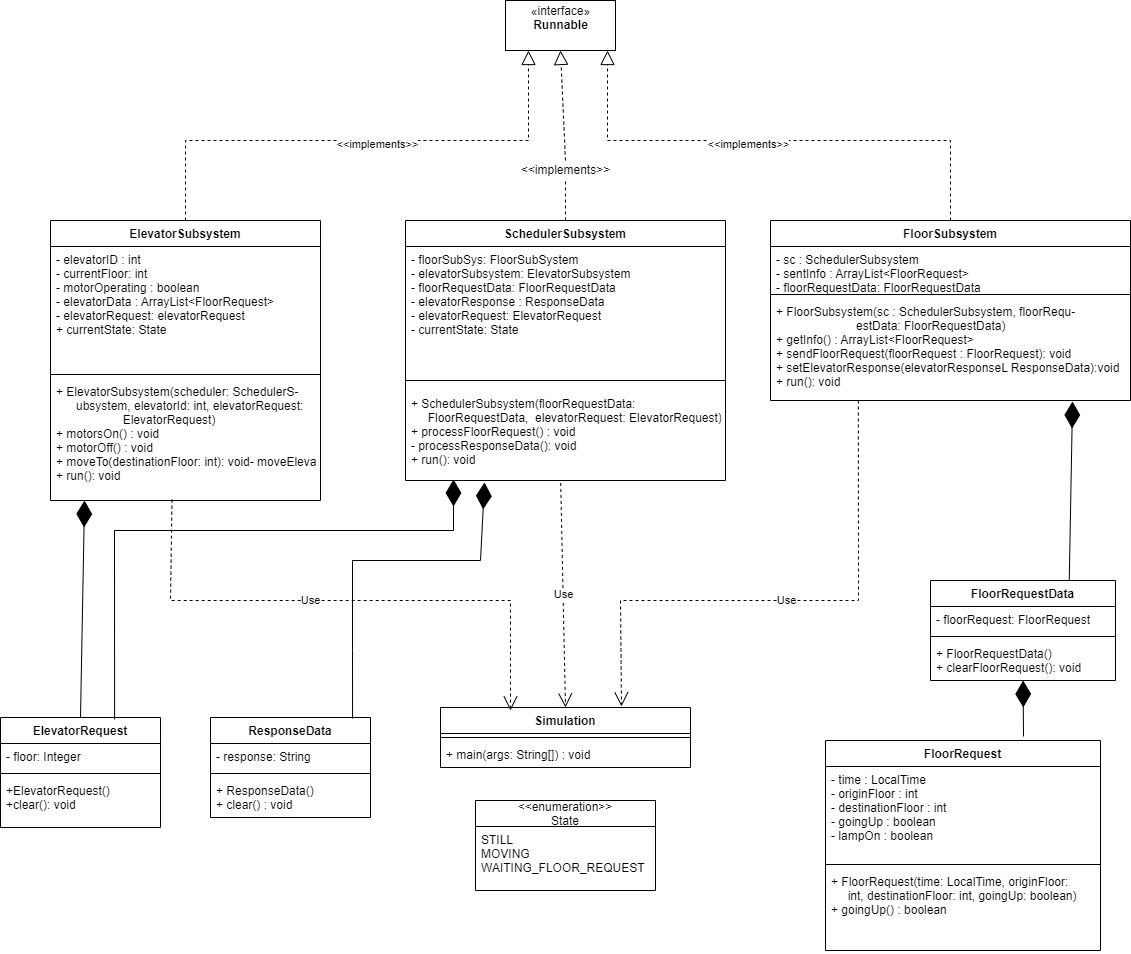

The diagram above was exported from draw.io. Its source (the exported page's mxGraphModel, read from the mxfile embedded in the PNG):
<mxGraphModel dx="2062" dy="804" grid="1" gridSize="10" guides="1" tooltips="1" connect="1" arrows="1" fold="1" page="1" pageScale="1" pageWidth="1169" pageHeight="1654" math="0" shadow="0">
  <root>
    <mxCell id="0" />
    <mxCell id="1" parent="0" />
    <mxCell id="5XPiA8OjN1h5xx6hEcvQ-1" value="ElevatorSubsystem" style="swimlane;fontStyle=1;align=center;verticalAlign=top;childLayout=stackLayout;horizontal=1;startSize=26;horizontalStack=0;resizeParent=1;resizeParentMax=0;resizeLast=0;collapsible=1;marginBottom=0;" parent="1" vertex="1">
      <mxGeometry x="70" y="280" width="270" height="280" as="geometry" />
    </mxCell>
    <mxCell id="5XPiA8OjN1h5xx6hEcvQ-2" value="- elevatorID : int&#10;- currentFloor: int&#10;- motorOperating : boolean&#10;- elevatorData : ArrayList&lt;FloorRequest&gt;&#10;- elevatorRequest: elevatorRequest&#10;+ currentState: State&#10;" style="text;strokeColor=none;fillColor=none;align=left;verticalAlign=top;spacingLeft=4;spacingRight=4;overflow=hidden;rotatable=0;points=[[0,0.5],[1,0.5]];portConstraint=eastwest;" parent="5XPiA8OjN1h5xx6hEcvQ-1" vertex="1">
      <mxGeometry y="26" width="270" height="124" as="geometry" />
    </mxCell>
    <mxCell id="5XPiA8OjN1h5xx6hEcvQ-3" value="" style="line;strokeWidth=1;fillColor=none;align=left;verticalAlign=middle;spacingTop=-1;spacingLeft=3;spacingRight=3;rotatable=0;labelPosition=right;points=[];portConstraint=eastwest;" parent="5XPiA8OjN1h5xx6hEcvQ-1" vertex="1">
      <mxGeometry y="150" width="270" height="8" as="geometry" />
    </mxCell>
    <mxCell id="5XPiA8OjN1h5xx6hEcvQ-4" value="+ ElevatorSubsystem(scheduler: SchedulerS-&#10;      ubsystem, elevatorId: int, elevatorRequest:&#10;                    ElevatorRequest)&#10;+ motorsOn() : void&#10;+ motorOff() : void&#10;+ moveTo(destinationFloor: int): void- moveElevator(numberOfFloors: int): void&#10;+ run(): void&#10;" style="text;strokeColor=none;fillColor=none;align=left;verticalAlign=top;spacingLeft=4;spacingRight=4;overflow=hidden;rotatable=0;points=[[0,0.5],[1,0.5]];portConstraint=eastwest;" parent="5XPiA8OjN1h5xx6hEcvQ-1" vertex="1">
      <mxGeometry y="158" width="270" height="122" as="geometry" />
    </mxCell>
    <mxCell id="5XPiA8OjN1h5xx6hEcvQ-10" value="FloorRequest" style="swimlane;fontStyle=1;align=center;verticalAlign=top;childLayout=stackLayout;horizontal=1;startSize=26;horizontalStack=0;resizeParent=1;resizeParentMax=0;resizeLast=0;collapsible=1;marginBottom=0;" parent="1" vertex="1">
      <mxGeometry x="845" y="800" width="275" height="210" as="geometry" />
    </mxCell>
    <mxCell id="5XPiA8OjN1h5xx6hEcvQ-11" value="- time : LocalTime&#10;- originFloor : int&#10;- destinationFloor : int&#10;- goingUp : boolean&#10;- lampOn : boolean" style="text;strokeColor=none;fillColor=none;align=left;verticalAlign=top;spacingLeft=4;spacingRight=4;overflow=hidden;rotatable=0;points=[[0,0.5],[1,0.5]];portConstraint=eastwest;" parent="5XPiA8OjN1h5xx6hEcvQ-10" vertex="1">
      <mxGeometry y="26" width="275" height="94" as="geometry" />
    </mxCell>
    <mxCell id="5XPiA8OjN1h5xx6hEcvQ-12" value="" style="line;strokeWidth=1;fillColor=none;align=left;verticalAlign=middle;spacingTop=-1;spacingLeft=3;spacingRight=3;rotatable=0;labelPosition=right;points=[];portConstraint=eastwest;" parent="5XPiA8OjN1h5xx6hEcvQ-10" vertex="1">
      <mxGeometry y="120" width="275" height="8" as="geometry" />
    </mxCell>
    <mxCell id="5XPiA8OjN1h5xx6hEcvQ-13" value="+ FloorRequest(time: LocalTime, originFloor:&#10;     int, destinationFloor: int, goingUp: boolean)&#10;+ goingUp() : boolean" style="text;strokeColor=none;fillColor=none;align=left;verticalAlign=top;spacingLeft=4;spacingRight=4;overflow=hidden;rotatable=0;points=[[0,0.5],[1,0.5]];portConstraint=eastwest;" parent="5XPiA8OjN1h5xx6hEcvQ-10" vertex="1">
      <mxGeometry y="128" width="275" height="82" as="geometry" />
    </mxCell>
    <mxCell id="5XPiA8OjN1h5xx6hEcvQ-14" value="FloorSubsystem" style="swimlane;fontStyle=1;align=center;verticalAlign=top;childLayout=stackLayout;horizontal=1;startSize=26;horizontalStack=0;resizeParent=1;resizeParentMax=0;resizeLast=0;collapsible=1;marginBottom=0;" parent="1" vertex="1">
      <mxGeometry x="790" y="280" width="360" height="180" as="geometry" />
    </mxCell>
    <mxCell id="5XPiA8OjN1h5xx6hEcvQ-15" value="- sc : SchedulerSubsystem&#10;- sentInfo : ArrayList&lt;FloorRequest&gt;&#10;- floorRequestData: FloorRequestData&#10;" style="text;strokeColor=none;fillColor=none;align=left;verticalAlign=top;spacingLeft=4;spacingRight=4;overflow=hidden;rotatable=0;points=[[0,0.5],[1,0.5]];portConstraint=eastwest;" parent="5XPiA8OjN1h5xx6hEcvQ-14" vertex="1">
      <mxGeometry y="26" width="360" height="44" as="geometry" />
    </mxCell>
    <mxCell id="5XPiA8OjN1h5xx6hEcvQ-16" value="" style="line;strokeWidth=1;fillColor=none;align=left;verticalAlign=middle;spacingTop=-1;spacingLeft=3;spacingRight=3;rotatable=0;labelPosition=right;points=[];portConstraint=eastwest;" parent="5XPiA8OjN1h5xx6hEcvQ-14" vertex="1">
      <mxGeometry y="70" width="360" height="8" as="geometry" />
    </mxCell>
    <mxCell id="5XPiA8OjN1h5xx6hEcvQ-17" value="+ FloorSubsystem(sc : SchedulerSubsystem, floorRequ-&#10;                        estData: FloorRequestData)&#10;+ getInfo() : ArrayList&lt;FloorRequest&gt;&#10;+ sendFloorRequest(floorRequest : FloorRequest): void&#10;+ setElevatorResponse(elevatorResponseL ResponseData):void&#10;+ run(): void" style="text;strokeColor=none;fillColor=none;align=left;verticalAlign=top;spacingLeft=4;spacingRight=4;overflow=hidden;rotatable=0;points=[[0,0.5],[1,0.5]];portConstraint=eastwest;" parent="5XPiA8OjN1h5xx6hEcvQ-14" vertex="1">
      <mxGeometry y="78" width="360" height="102" as="geometry" />
    </mxCell>
    <mxCell id="5XPiA8OjN1h5xx6hEcvQ-18" value="Simulation" style="swimlane;fontStyle=1;align=center;verticalAlign=top;childLayout=stackLayout;horizontal=1;startSize=26;horizontalStack=0;resizeParent=1;resizeParentMax=0;resizeLast=0;collapsible=1;marginBottom=0;" parent="1" vertex="1">
      <mxGeometry x="460" y="767" width="250" height="60" as="geometry" />
    </mxCell>
    <mxCell id="5XPiA8OjN1h5xx6hEcvQ-20" value="" style="line;strokeWidth=1;fillColor=none;align=left;verticalAlign=middle;spacingTop=-1;spacingLeft=3;spacingRight=3;rotatable=0;labelPosition=right;points=[];portConstraint=eastwest;" parent="5XPiA8OjN1h5xx6hEcvQ-18" vertex="1">
      <mxGeometry y="26" width="250" height="8" as="geometry" />
    </mxCell>
    <mxCell id="5XPiA8OjN1h5xx6hEcvQ-21" value="+ main(args: String[]) : void" style="text;strokeColor=none;fillColor=none;align=left;verticalAlign=top;spacingLeft=4;spacingRight=4;overflow=hidden;rotatable=0;points=[[0,0.5],[1,0.5]];portConstraint=eastwest;" parent="5XPiA8OjN1h5xx6hEcvQ-18" vertex="1">
      <mxGeometry y="34" width="250" height="26" as="geometry" />
    </mxCell>
    <mxCell id="5XPiA8OjN1h5xx6hEcvQ-24" value="SchedulerSubsystem" style="swimlane;fontStyle=1;align=center;verticalAlign=top;childLayout=stackLayout;horizontal=1;startSize=26;horizontalStack=0;resizeParent=1;resizeParentMax=0;resizeLast=0;collapsible=1;marginBottom=0;" parent="1" vertex="1">
      <mxGeometry x="425" y="280" width="320" height="260" as="geometry" />
    </mxCell>
    <mxCell id="5XPiA8OjN1h5xx6hEcvQ-25" value="- floorSubSys: FloorSubSystem&#10;- elevatorSubsystem: ElevatorSubsystem&#10;- floorRequestData: FloorRequestData&#10;- elevatorResponse : ResponseData&#10;- elevatorRequest: ElevatorRequest&#10;- currentState: State" style="text;strokeColor=none;fillColor=none;align=left;verticalAlign=top;spacingLeft=4;spacingRight=4;overflow=hidden;rotatable=0;points=[[0,0.5],[1,0.5]];portConstraint=eastwest;" parent="5XPiA8OjN1h5xx6hEcvQ-24" vertex="1">
      <mxGeometry y="26" width="320" height="124" as="geometry" />
    </mxCell>
    <mxCell id="5XPiA8OjN1h5xx6hEcvQ-26" value="" style="line;strokeWidth=1;fillColor=none;align=left;verticalAlign=middle;spacingTop=-1;spacingLeft=3;spacingRight=3;rotatable=0;labelPosition=right;points=[];portConstraint=eastwest;" parent="5XPiA8OjN1h5xx6hEcvQ-24" vertex="1">
      <mxGeometry y="150" width="320" height="20" as="geometry" />
    </mxCell>
    <mxCell id="5XPiA8OjN1h5xx6hEcvQ-27" value="+ SchedulerSubsystem(floorRequestData: &#10;     FloorRequestData,  elevatorRequest: ElevatorRequest)&#10;+ processFloorRequest() : void&#10;- processResponseData(): void&#10;+ run(): void&#10;" style="text;strokeColor=none;fillColor=none;align=left;verticalAlign=top;spacingLeft=4;spacingRight=4;overflow=hidden;rotatable=0;points=[[0,0.5],[1,0.5]];portConstraint=eastwest;" parent="5XPiA8OjN1h5xx6hEcvQ-24" vertex="1">
      <mxGeometry y="170" width="320" height="90" as="geometry" />
    </mxCell>
    <mxCell id="5XPiA8OjN1h5xx6hEcvQ-44" value="Use" style="endArrow=open;endSize=12;dashed=1;html=1;rounded=0;exitX=0.45;exitY=0.993;exitDx=0;exitDy=0;exitPerimeter=0;entryX=0.28;entryY=0.05;entryDx=0;entryDy=0;entryPerimeter=0;" parent="1" source="5XPiA8OjN1h5xx6hEcvQ-4" target="5XPiA8OjN1h5xx6hEcvQ-18" edge="1">
      <mxGeometry x="-0.1255" width="160" relative="1" as="geometry">
        <mxPoint x="140" y="660" as="sourcePoint" />
        <mxPoint x="530" y="760" as="targetPoint" />
        <Array as="points">
          <mxPoint x="190" y="660" />
          <mxPoint x="530" y="660" />
        </Array>
        <mxPoint as="offset" />
      </mxGeometry>
    </mxCell>
    <mxCell id="5XPiA8OjN1h5xx6hEcvQ-45" value="Use" style="endArrow=open;endSize=12;dashed=1;html=1;rounded=0;exitX=0.485;exitY=1.027;exitDx=0;exitDy=0;exitPerimeter=0;entryX=0.5;entryY=0;entryDx=0;entryDy=0;" parent="1" source="5XPiA8OjN1h5xx6hEcvQ-27" target="5XPiA8OjN1h5xx6hEcvQ-18" edge="1">
      <mxGeometry width="160" relative="1" as="geometry">
        <mxPoint x="140" y="670" as="sourcePoint" />
        <mxPoint x="300" y="670" as="targetPoint" />
      </mxGeometry>
    </mxCell>
    <mxCell id="5XPiA8OjN1h5xx6hEcvQ-46" value="Use" style="endArrow=open;endSize=12;dashed=1;html=1;rounded=0;entryX=0.724;entryY=-0.017;entryDx=0;entryDy=0;entryPerimeter=0;exitX=0.244;exitY=1;exitDx=0;exitDy=0;exitPerimeter=0;" parent="1" source="5XPiA8OjN1h5xx6hEcvQ-17" target="5XPiA8OjN1h5xx6hEcvQ-18" edge="1">
      <mxGeometry width="160" relative="1" as="geometry">
        <mxPoint x="760" y="590" as="sourcePoint" />
        <mxPoint x="920" y="590" as="targetPoint" />
        <Array as="points">
          <mxPoint x="878" y="660" />
          <mxPoint x="640" y="660" />
        </Array>
      </mxGeometry>
    </mxCell>
    <mxCell id="5XPiA8OjN1h5xx6hEcvQ-47" value="" style="endArrow=block;dashed=1;endFill=0;endSize=12;html=1;rounded=0;exitX=0.5;exitY=0;exitDx=0;exitDy=0;" parent="1" source="5XPiA8OjN1h5xx6hEcvQ-1" edge="1">
      <mxGeometry width="160" relative="1" as="geometry">
        <mxPoint x="170" y="200" as="sourcePoint" />
        <mxPoint x="548" y="110" as="targetPoint" />
        <Array as="points">
          <mxPoint x="205" y="200" />
          <mxPoint x="548" y="200" />
        </Array>
      </mxGeometry>
    </mxCell>
    <mxCell id="5XPiA8OjN1h5xx6hEcvQ-50" value="&amp;lt;&amp;lt;implements&amp;gt;&amp;gt;" style="edgeLabel;html=1;align=center;verticalAlign=middle;resizable=0;points=[];" parent="5XPiA8OjN1h5xx6hEcvQ-47" vertex="1" connectable="0">
      <mxGeometry x="0.1127" relative="1" as="geometry">
        <mxPoint x="-14" y="3" as="offset" />
      </mxGeometry>
    </mxCell>
    <mxCell id="5XPiA8OjN1h5xx6hEcvQ-48" value="" style="endArrow=block;dashed=1;endFill=0;endSize=12;html=1;rounded=0;exitX=0.5;exitY=0;exitDx=0;exitDy=0;startArrow=none;entryX=0.5;entryY=1;entryDx=0;entryDy=0;" parent="1" source="5XPiA8OjN1h5xx6hEcvQ-51" target="7OcAPLUFarOdc86h1rKF-25" edge="1">
      <mxGeometry width="160" relative="1" as="geometry">
        <mxPoint x="420" y="270" as="sourcePoint" />
        <mxPoint x="585" y="100" as="targetPoint" />
      </mxGeometry>
    </mxCell>
    <mxCell id="5XPiA8OjN1h5xx6hEcvQ-49" value="" style="endArrow=block;dashed=1;endFill=0;endSize=12;html=1;rounded=0;exitX=0.5;exitY=0;exitDx=0;exitDy=0;" parent="1" source="5XPiA8OjN1h5xx6hEcvQ-14" edge="1">
      <mxGeometry width="160" relative="1" as="geometry">
        <mxPoint x="720" y="210" as="sourcePoint" />
        <mxPoint x="627" y="110" as="targetPoint" />
        <Array as="points">
          <mxPoint x="970" y="200" />
          <mxPoint x="627" y="200" />
        </Array>
      </mxGeometry>
    </mxCell>
    <mxCell id="5XPiA8OjN1h5xx6hEcvQ-52" value="&amp;lt;&amp;lt;implements&amp;gt;&amp;gt;" style="edgeLabel;html=1;align=center;verticalAlign=middle;resizable=0;points=[];" parent="5XPiA8OjN1h5xx6hEcvQ-49" vertex="1" connectable="0">
      <mxGeometry x="0.1042" y="3" relative="1" as="geometry">
        <mxPoint as="offset" />
      </mxGeometry>
    </mxCell>
    <mxCell id="7OcAPLUFarOdc86h1rKF-1" value="&lt;&lt;enumeration&gt;&gt;&#10;State" style="swimlane;fontStyle=0;childLayout=stackLayout;horizontal=1;startSize=26;fillColor=none;horizontalStack=0;resizeParent=1;resizeParentMax=0;resizeLast=0;collapsible=1;marginBottom=0;" vertex="1" parent="1">
      <mxGeometry x="495" y="860" width="180" height="90" as="geometry" />
    </mxCell>
    <mxCell id="7OcAPLUFarOdc86h1rKF-2" value="STILL&#10;MOVING&#10;WAITING_FLOOR_REQUEST" style="text;strokeColor=none;fillColor=none;align=left;verticalAlign=top;spacingLeft=4;spacingRight=4;overflow=hidden;rotatable=0;points=[[0,0.5],[1,0.5]];portConstraint=eastwest;" vertex="1" parent="7OcAPLUFarOdc86h1rKF-1">
      <mxGeometry y="26" width="180" height="64" as="geometry" />
    </mxCell>
    <mxCell id="5XPiA8OjN1h5xx6hEcvQ-51" value="&amp;lt;&amp;lt;implements&amp;gt;&amp;gt;" style="text;html=1;align=center;verticalAlign=middle;resizable=0;points=[];autosize=1;strokeColor=none;fillColor=none;" parent="1" vertex="1">
      <mxGeometry x="535" y="220" width="100" height="20" as="geometry" />
    </mxCell>
    <mxCell id="7OcAPLUFarOdc86h1rKF-7" value="" style="endArrow=none;dashed=1;endFill=0;endSize=12;html=1;rounded=0;exitX=0.5;exitY=0;exitDx=0;exitDy=0;" edge="1" parent="1" source="5XPiA8OjN1h5xx6hEcvQ-24" target="5XPiA8OjN1h5xx6hEcvQ-51">
      <mxGeometry width="160" relative="1" as="geometry">
        <mxPoint x="585" y="280" as="sourcePoint" />
        <mxPoint x="585" y="112" as="targetPoint" />
      </mxGeometry>
    </mxCell>
    <mxCell id="7OcAPLUFarOdc86h1rKF-8" value="FloorRequestData" style="swimlane;fontStyle=1;align=center;verticalAlign=top;childLayout=stackLayout;horizontal=1;startSize=26;horizontalStack=0;resizeParent=1;resizeParentMax=0;resizeLast=0;collapsible=1;marginBottom=0;" vertex="1" parent="1">
      <mxGeometry x="950" y="640" width="185" height="100" as="geometry" />
    </mxCell>
    <mxCell id="7OcAPLUFarOdc86h1rKF-9" value="- floorRequest: FloorRequest" style="text;strokeColor=none;fillColor=none;align=left;verticalAlign=top;spacingLeft=4;spacingRight=4;overflow=hidden;rotatable=0;points=[[0,0.5],[1,0.5]];portConstraint=eastwest;" vertex="1" parent="7OcAPLUFarOdc86h1rKF-8">
      <mxGeometry y="26" width="185" height="26" as="geometry" />
    </mxCell>
    <mxCell id="7OcAPLUFarOdc86h1rKF-10" value="" style="line;strokeWidth=1;fillColor=none;align=left;verticalAlign=middle;spacingTop=-1;spacingLeft=3;spacingRight=3;rotatable=0;labelPosition=right;points=[];portConstraint=eastwest;" vertex="1" parent="7OcAPLUFarOdc86h1rKF-8">
      <mxGeometry y="52" width="185" height="8" as="geometry" />
    </mxCell>
    <mxCell id="7OcAPLUFarOdc86h1rKF-11" value="+ FloorRequestData()&#10;+ clearFloorRequest(): void" style="text;strokeColor=none;fillColor=none;align=left;verticalAlign=top;spacingLeft=4;spacingRight=4;overflow=hidden;rotatable=0;points=[[0,0.5],[1,0.5]];portConstraint=eastwest;" vertex="1" parent="7OcAPLUFarOdc86h1rKF-8">
      <mxGeometry y="60" width="185" height="40" as="geometry" />
    </mxCell>
    <mxCell id="7OcAPLUFarOdc86h1rKF-12" value="ResponseData" style="swimlane;fontStyle=1;align=center;verticalAlign=top;childLayout=stackLayout;horizontal=1;startSize=26;horizontalStack=0;resizeParent=1;resizeParentMax=0;resizeLast=0;collapsible=1;marginBottom=0;" vertex="1" parent="1">
      <mxGeometry x="230" y="777" width="160" height="100" as="geometry" />
    </mxCell>
    <mxCell id="7OcAPLUFarOdc86h1rKF-13" value="- response: String" style="text;strokeColor=none;fillColor=none;align=left;verticalAlign=top;spacingLeft=4;spacingRight=4;overflow=hidden;rotatable=0;points=[[0,0.5],[1,0.5]];portConstraint=eastwest;" vertex="1" parent="7OcAPLUFarOdc86h1rKF-12">
      <mxGeometry y="26" width="160" height="26" as="geometry" />
    </mxCell>
    <mxCell id="7OcAPLUFarOdc86h1rKF-14" value="" style="line;strokeWidth=1;fillColor=none;align=left;verticalAlign=middle;spacingTop=-1;spacingLeft=3;spacingRight=3;rotatable=0;labelPosition=right;points=[];portConstraint=eastwest;" vertex="1" parent="7OcAPLUFarOdc86h1rKF-12">
      <mxGeometry y="52" width="160" height="8" as="geometry" />
    </mxCell>
    <mxCell id="7OcAPLUFarOdc86h1rKF-15" value="+ ResponseData()&#10;+ clear() : void" style="text;strokeColor=none;fillColor=none;align=left;verticalAlign=top;spacingLeft=4;spacingRight=4;overflow=hidden;rotatable=0;points=[[0,0.5],[1,0.5]];portConstraint=eastwest;" vertex="1" parent="7OcAPLUFarOdc86h1rKF-12">
      <mxGeometry y="60" width="160" height="40" as="geometry" />
    </mxCell>
    <mxCell id="7OcAPLUFarOdc86h1rKF-16" value="ElevatorRequest" style="swimlane;fontStyle=1;align=center;verticalAlign=top;childLayout=stackLayout;horizontal=1;startSize=26;horizontalStack=0;resizeParent=1;resizeParentMax=0;resizeLast=0;collapsible=1;marginBottom=0;" vertex="1" parent="1">
      <mxGeometry x="20" y="777" width="160" height="110" as="geometry" />
    </mxCell>
    <mxCell id="7OcAPLUFarOdc86h1rKF-17" value="- floor: Integer" style="text;strokeColor=none;fillColor=none;align=left;verticalAlign=top;spacingLeft=4;spacingRight=4;overflow=hidden;rotatable=0;points=[[0,0.5],[1,0.5]];portConstraint=eastwest;" vertex="1" parent="7OcAPLUFarOdc86h1rKF-16">
      <mxGeometry y="26" width="160" height="26" as="geometry" />
    </mxCell>
    <mxCell id="7OcAPLUFarOdc86h1rKF-18" value="" style="line;strokeWidth=1;fillColor=none;align=left;verticalAlign=middle;spacingTop=-1;spacingLeft=3;spacingRight=3;rotatable=0;labelPosition=right;points=[];portConstraint=eastwest;" vertex="1" parent="7OcAPLUFarOdc86h1rKF-16">
      <mxGeometry y="52" width="160" height="8" as="geometry" />
    </mxCell>
    <mxCell id="7OcAPLUFarOdc86h1rKF-19" value="+ElevatorRequest()&#10;+clear(): void" style="text;strokeColor=none;fillColor=none;align=left;verticalAlign=top;spacingLeft=4;spacingRight=4;overflow=hidden;rotatable=0;points=[[0,0.5],[1,0.5]];portConstraint=eastwest;" vertex="1" parent="7OcAPLUFarOdc86h1rKF-16">
      <mxGeometry y="60" width="160" height="50" as="geometry" />
    </mxCell>
    <mxCell id="7OcAPLUFarOdc86h1rKF-20" value="" style="endArrow=diamondThin;endFill=1;endSize=24;html=1;rounded=0;exitX=0.888;exitY=0.01;exitDx=0;exitDy=0;exitPerimeter=0;entryX=0.247;entryY=1.022;entryDx=0;entryDy=0;entryPerimeter=0;" edge="1" parent="1" source="7OcAPLUFarOdc86h1rKF-12" target="5XPiA8OjN1h5xx6hEcvQ-27">
      <mxGeometry width="160" relative="1" as="geometry">
        <mxPoint x="500" y="600" as="sourcePoint" />
        <mxPoint x="660" y="600" as="targetPoint" />
        <Array as="points">
          <mxPoint x="372" y="710" />
          <mxPoint x="372" y="620" />
          <mxPoint x="500" y="620" />
        </Array>
      </mxGeometry>
    </mxCell>
    <mxCell id="7OcAPLUFarOdc86h1rKF-21" value="" style="endArrow=diamondThin;endFill=1;endSize=24;html=1;rounded=0;exitX=0.5;exitY=0;exitDx=0;exitDy=0;entryX=0.126;entryY=1;entryDx=0;entryDy=0;entryPerimeter=0;" edge="1" parent="1" source="7OcAPLUFarOdc86h1rKF-16" target="5XPiA8OjN1h5xx6hEcvQ-4">
      <mxGeometry width="160" relative="1" as="geometry">
        <mxPoint x="500" y="600" as="sourcePoint" />
        <mxPoint x="660" y="600" as="targetPoint" />
      </mxGeometry>
    </mxCell>
    <mxCell id="7OcAPLUFarOdc86h1rKF-22" value="" style="endArrow=diamondThin;endFill=1;endSize=24;html=1;rounded=0;exitX=0.713;exitY=0.018;exitDx=0;exitDy=0;exitPerimeter=0;entryX=0.15;entryY=0.989;entryDx=0;entryDy=0;entryPerimeter=0;" edge="1" parent="1" source="7OcAPLUFarOdc86h1rKF-16" target="5XPiA8OjN1h5xx6hEcvQ-27">
      <mxGeometry width="160" relative="1" as="geometry">
        <mxPoint x="500" y="600" as="sourcePoint" />
        <mxPoint x="660" y="600" as="targetPoint" />
        <Array as="points">
          <mxPoint x="134" y="590" />
          <mxPoint x="473" y="590" />
        </Array>
      </mxGeometry>
    </mxCell>
    <mxCell id="7OcAPLUFarOdc86h1rKF-23" value="" style="endArrow=diamondThin;endFill=1;endSize=24;html=1;rounded=0;exitX=0.75;exitY=0;exitDx=0;exitDy=0;entryX=0.839;entryY=1.01;entryDx=0;entryDy=0;entryPerimeter=0;" edge="1" parent="1" source="7OcAPLUFarOdc86h1rKF-8" target="5XPiA8OjN1h5xx6hEcvQ-17">
      <mxGeometry width="160" relative="1" as="geometry">
        <mxPoint x="500" y="600" as="sourcePoint" />
        <mxPoint x="660" y="600" as="targetPoint" />
      </mxGeometry>
    </mxCell>
    <mxCell id="7OcAPLUFarOdc86h1rKF-24" value="" style="endArrow=diamondThin;endFill=1;endSize=24;html=1;rounded=0;exitX=0.72;exitY=-0.019;exitDx=0;exitDy=0;exitPerimeter=0;" edge="1" parent="1" source="5XPiA8OjN1h5xx6hEcvQ-10" target="7OcAPLUFarOdc86h1rKF-11">
      <mxGeometry width="160" relative="1" as="geometry">
        <mxPoint x="1043" y="790" as="sourcePoint" />
        <mxPoint x="1051" y="750" as="targetPoint" />
      </mxGeometry>
    </mxCell>
    <mxCell id="7OcAPLUFarOdc86h1rKF-25" value="«interface»&lt;br&gt;&lt;b&gt;Runnable&lt;br&gt;&lt;br&gt;&lt;/b&gt;" style="html=1;" vertex="1" parent="1">
      <mxGeometry x="525" y="60" width="110" height="50" as="geometry" />
    </mxCell>
  </root>
</mxGraphModel>